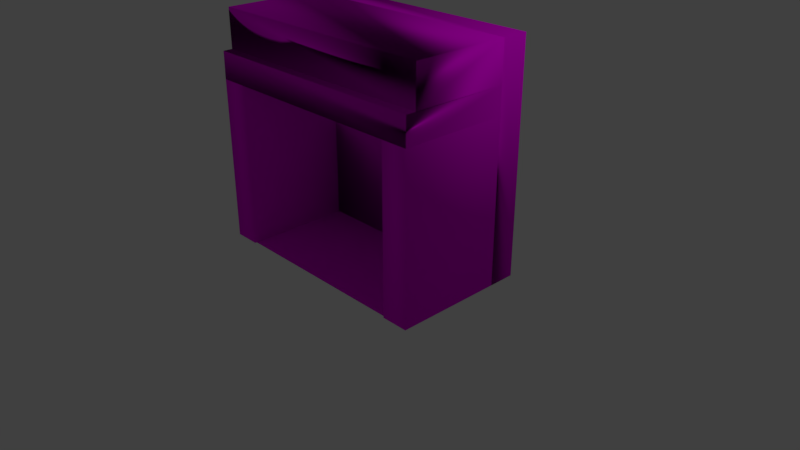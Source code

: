 # Source: chimney2.blend  (saved by Blender 2.77.0; exported with 4.5.12 LTS)
import bpy
from mathutils import Matrix  # noqa: F401  (used for matrix-valued properties, if any)

bpy.ops.wm.read_factory_settings(use_empty=True)
scene = bpy.context.scene
scene.name = 'Scene'

# ---- collections
col_collection_1 = bpy.data.collections.new('Collection 1'); scene.collection.children.link(col_collection_1)

# ---- images (referenced by path relative to the original .blend; pixels are not part of the script)
import os
ASSET_DIR = os.environ.get("B2B_ASSET_DIR", "")  # directory of the original .blend (textures are referenced by path, not embedded)
HERE = os.path.dirname(os.path.abspath(__file__))  # packed textures are extracted next to this script under _unpacked/

def load_image(name, relpath, width, height, colorspace="sRGB"):
    """Load a texture the original file referenced (path relative to the .blend, or extracted next to this script)."""
    p = next((c for c in (os.path.join(HERE, relpath), os.path.join(ASSET_DIR, relpath)) if relpath and os.path.exists(c)), "")
    if p:
        img = bpy.data.images.load(p, check_existing=True)
        img.name = name
    else:  # same state as the original file: an image datablock whose file is absent (Cycles renders it pink)
        img = bpy.data.images.new(name, width, height)
        img.source = "FILE"
        img.filepath = "//" + (relpath or name)
    img.colorspace_settings.name = colorspace
    return img
img_63581_jpg_001 = load_image('63581.jpg.001', '63581.jpg', 1024, 1024, 'sRGB')

# ---- materials (node trees are filled in below, after node groups)
mat_chimney = bpy.data.materials.new('Chimney')
mat_chimney.alpha_threshold = 0.0
mat_chimney.roughness = 0.5

# ---- material node trees
mat_chimney.use_nodes = True; mat_chimney.node_tree.nodes.clear()
_N = mat_chimney.node_tree.nodes; _L = mat_chimney.node_tree.links
n0 = _N.new('ShaderNodeOutputMaterial'); n0.name = 'Material Output'; n0.location = (300, 300)
n1 = _N.new('ShaderNodeBsdfDiffuse'); n1.name = 'Diffuse BSDF'; n1.location = (10, 300)
n2 = _N.new('ShaderNodeTexImage'); n2.name = 'Image Texture'; n2.location = (-177, 376)
n2.width = 140
n2.image = img_63581_jpg_001
_L.new(n1.outputs[0], n0.inputs[0])
_L.new(n2.outputs[0], n1.inputs[0])
n0.is_active_output = True

# ---- world
world_world = bpy.data.worlds.new('World'); scene.world = world_world
world_world.color = (0.05088, 0.05088, 0.05088)
world_world.use_sun_shadow = False
world_world.sun_shadow_jitter_overblur = 0.0
world_world.cycles.sampling_method = 'MANUAL'

# ---- cameras
cam_camera = bpy.data.cameras.new('Camera')
cam_camera.clip_end = 100.0
cam_camera.lens = 35.0
cam_camera.sensor_width = 32.0
cam_camera.sensor_height = 18.0
cam_camera.ortho_scale = 7.314
cam_camera.dof.focus_distance = 0.0

# ---- lights
light_lamp = bpy.data.lights.new('Lamp', 'POINT')
light_lamp.transmission_factor = 0.0
light_lamp.cutoff_distance = 30.0
light_lamp.energy = 100.0
light_lamp.shadow_buffer_clip_start = 1.001
light_lamp.shadow_soft_size = 0.1
light_lamp.shadow_maximum_resolution = 0.006
light_lamp.use_absolute_resolution = True

# ---- meshes
me_cube_005 = bpy.data.meshes.new('Cube.005')
me_cube_005.from_pydata([(-4.5, 2.503, -6.247e-05), (4.5, 2.503, -6.247e-05), (-4.5, 1.503, -6.247e-05), (4.5, 1.503, -6.247e-05), (-4.5, 2.503, 8.428), (4.5, 2.503, 8.428), (4.5, 1.503, 8.428), (-4.5, 1.489, 8.429)], [], [(0, 1, 3, 2), (4, 7, 6, 5), (3, 6, 7, 2), (0, 4, 5, 1), (1, 5, 6, 3), (2, 7, 4, 0)])
me_cube_005.polygons.foreach_set('use_smooth', [True] * 6)
_uv = me_cube_005.uv_layers.new(name='UVMap')
_uv.uv.foreach_set('vector', [0.2704, 0.4317, 0.2704, 0.8808, 0.7195, 0.8808, 0.7195, 0.4317, 0.2704, 0.5887, 0.2704, 0.7238, 0.7195, 0.7238, 0.7195, 0.5887, 0.06109, -0.1772, 0.06109, 1.152, 0.9359, 1.152, 0.9359, -0.1772, 0.03661, 0.1979, 0.03661, 1.115, 0.9533, 1.115, 0.9533, 0.1979, 0.8855, -0.01719, 0.8855, 0.9705, 0.9729, 0.9705, 0.9729, -0.01719, 0.4671, 0.136, 0.4671, 1.177, 0.5228, 1.177, 0.5228, 0.136])
me_cube_005.materials.append(mat_chimney)
me_cube_005.use_remesh_preserve_volume = False
me_cube_005.use_remesh_preserve_attributes = False
me_cube_005.use_mirror_vertex_groups = False
me_cube_005.update()
me_cube_005.normals_split_custom_set([tuple(v) for v in zip(*[iter([-0.5774, 0.5773, -0.5774, 0.5774, 0.5774, -0.5774, -0.6321, -0.5477, -0.5482, -0.5477, 0.6322, -0.548, -0.5775, 0.5774, 0.5772, 0.6332, -0.5468, 0.5478, 0.548, 0.6323, 0.5476, 0.5773, 0.5775, 0.5773, -0.6321, -0.5477, -0.5482, 0.548, 0.6323, 0.5476, 0.6332, -0.5468, 0.5478, -0.5477, 0.6322, -0.548, -0.5774, 0.5773, -0.5774, -0.5775, 0.5774, 0.5772, 0.5773, 0.5775, 0.5773, 0.5774, 0.5774, -0.5774, 0.5774, 0.5774, -0.5774, 0.5773, 0.5775, 0.5773, 0.548, 0.6323, 0.5476, -0.6321, -0.5477, -0.5482, -0.5477, 0.6322, -0.548, 0.6332, -0.5468, 0.5478, -0.5775, 0.5774, 0.5772, -0.5774, 0.5773, -0.5774])] * 3)])
me_cube_004 = bpy.data.meshes.new('Cube.004')
me_cube_004.from_pydata([(-3.518, -2.427, -0.00146), (3.518, -2.427, -0.00146), (-3.518, 1.93, -0.00146), (3.518, 1.93, -0.00146)], [], [(0, 1, 3, 2)])
me_cube_004.polygons.foreach_set('use_smooth', [True] * 1)
_uv = me_cube_004.uv_layers.new(name='UVMap')
_uv.uv.foreach_set('vector', [0.01841, 0.01514, 0.01738, 0.03878, 0.01122, 0.03815, 0.01224, 0.0145])
me_cube_004.materials.append(mat_chimney)
me_cube_004.use_remesh_preserve_volume = False
me_cube_004.use_remesh_preserve_attributes = False
me_cube_004.use_mirror_vertex_groups = False
me_cube_004.update()
me_cube_004.normals_split_custom_set([tuple(v) for v in zip(*[iter([0.0, 0.0, 1.0, 0.0, 0.0, 1.0, 0.0, 0.0, 1.0, 0.0, 0.0, 1.0])] * 3)])
me_cube_003 = bpy.data.meshes.new('Cube.003')
me_cube_003.from_pydata([(4.5, -2.497, -1.55e-05), (4.5, -2.497, 6.0), (3.5, -2.497, -1.55e-05), (3.5, -2.497, 6.0), (3.5, 1.503, -1.55e-05), (3.5, 1.503, 6.0), (4.5, 1.503, -6.247e-05), (3.518, -2.427, -0.00146), (4.5, 1.5, 5.992)], [], [(0, 1, 3, 2), (2, 3, 5, 4), (4, 6, 8, 5), (6, 8, 1, 0), (2, 4, 6, 0)])
me_cube_003.polygons.foreach_set('use_smooth', [True] * 5)
_uv = me_cube_003.uv_layers.new(name='UVMap')
_uv.uv.foreach_set('vector', [0.4819, 0.9351, 0.4804, 0.1428, 0.5857, 0.138, 0.5872, 0.9302, 0.4158, 0.2187, 0.4137, 0.9108, 0.1223, 0.9088, 0.1243, 0.2166, 0.2704, 0.4317, 0.2704, 0.8808, 0.7195, 0.8808, 0.7195, 0.4317, 1.002, 0.01233, 1.006, 0.8597, 0.7152, 0.8649, 0.711, 0.01753, 0.2704, 0.4317, 0.7195, 0.4317, 0.7195, 0.8808, 0.2704, 0.8808])
me_cube_003.materials.append(mat_chimney)
me_cube_003.use_remesh_preserve_volume = False
me_cube_003.use_remesh_preserve_attributes = False
me_cube_003.use_mirror_vertex_groups = False
me_cube_003.update()
me_cube_003.normals_split_custom_set([tuple(v) for v in zip(*[iter([0.5773, -0.5774, -0.5774, 0.7066, -0.7076, 1.406e-07, -0.7071, -0.7071, 0.0, -0.5774, -0.5773, -0.5773, -0.5774, -0.5773, -0.5773, -0.7071, -0.7071, 0.0, -1.0, 0.0, 0.0, -0.7071, -4.151e-06, -0.7071, -0.001954, -1.0, -0.0003256, -0.001954, -1.0, -0.0003256, -0.001954, -1.0, -0.0003256, -0.001954, -1.0, -0.0003256, 0.7069, -3.815e-06, -0.7073, 1.0, 4.774e-07, 1.99e-07, 0.7066, -0.7076, 1.406e-07, 0.5773, -0.5774, -0.5774, -0.5774, -0.5773, -0.5773, -0.7071, -4.151e-06, -0.7071, 0.7069, -3.815e-06, -0.7073, 0.5773, -0.5774, -0.5774])] * 3)])
me_cube_002 = bpy.data.meshes.new('Cube.002')
me_cube_002.from_pydata([(-3.5, -2.497, -1.55e-05), (-3.5, -2.497, 6.0), (-4.5, -2.497, -1.55e-05), (-4.5, -2.497, 6.0), (-3.5, 1.503, -1.55e-05), (-3.5, 1.503, 6.0), (-4.5, 1.503, -6.247e-05), (-3.518, -2.427, -0.00146), (-4.5, 1.5, 5.992)], [], [(0, 1, 3, 2), (2, 3, 8, 6), (6, 4, 5, 8), (4, 5, 1, 0), (2, 6, 4, 0)])
me_cube_002.polygons.foreach_set('use_smooth', [True] * 5)
_uv = me_cube_002.uv_layers.new(name='UVMap')
_uv.uv.foreach_set('vector', [0.6247, 0.09042, 0.6261, 0.9233, 0.5206, 0.9282, 0.5191, 0.09534, 0.2929, 0.1996, 0.2965, 0.8917, 0.005042, 0.8953, 0.001488, 0.2031, 0.2704, 0.4317, 0.2704, 0.8808, 0.7195, 0.8808, 0.7195, 0.4317, 0.6551, 0.1581, 0.6545, 0.8503, 0.3631, 0.8496, 0.3637, 0.1575, 0.2704, 0.4317, 0.7195, 0.4317, 0.7195, 0.8808, 0.2704, 0.8808])
me_cube_002.materials.append(mat_chimney)
me_cube_002.use_remesh_preserve_volume = False
me_cube_002.use_remesh_preserve_attributes = False
me_cube_002.use_mirror_vertex_groups = False
me_cube_002.update()
me_cube_002.normals_split_custom_set([tuple(v) for v in zip(*[iter([0.5774, -0.5773, -0.5773, 0.7071, -0.7071, 0.0, -0.7066, -0.7076, 1.406e-07, -0.5773, -0.5774, -0.5774, -0.5773, -0.5774, -0.5774, -0.7066, -0.7076, 1.406e-07, -1.0, 4.774e-07, 1.99e-07, -0.7069, -3.815e-06, -0.7073, 0.001954, -1.0, -0.0003256, 0.001954, -1.0, -0.0003256, 0.001954, -1.0, -0.0003256, 0.001954, -1.0, -0.0003256, 0.7071, -4.151e-06, -0.7071, 1.0, 0.0, 0.0, 0.7071, -0.7071, 0.0, 0.5774, -0.5773, -0.5773, -0.5773, -0.5774, -0.5774, -0.7069, -3.815e-06, -0.7073, 0.7071, -4.151e-06, -0.7071, 0.5774, -0.5773, -0.5773])] * 3)])
me_cube_000 = bpy.data.meshes.new('Cube.000')
me_cube_000.from_pydata([(-3.5, -2.497, 6.0), (-4.5, -2.497, 6.0), (-3.5, 1.503, 6.0), (4.5, -2.497, 6.0), (3.5, -2.497, 6.0), (3.5, 1.503, 6.0), (4.5, 1.503, 8.428), (-4.5, 1.5, 5.992), (4.5, 1.5, 5.992), (-4.5, -2.485, 6.992), (4.5, -2.485, 6.992), (-4.5, 1.489, 8.429), (-4.5, 1.489, 6.977), (4.5, 1.504, 6.977), (-4.5, -2.138, 6.977), (-4.5, -2.138, 8.429), (4.5, -2.123, 8.429), (4.5, -2.123, 6.977)], [], [(7, 2, 0, 1), (5, 8, 3, 4), (12, 7, 8, 13), (9, 1, 3, 10), (8, 3, 1, 7), (12, 9, 10, 13), (13, 10, 3, 8), (7, 1, 9, 12), (11, 12, 13, 6), (15, 14, 17, 16), (13, 12, 14, 17), (11, 15, 16, 6), (6, 16, 17, 13), (12, 14, 15, 11)])
me_cube_000.polygons.foreach_set('use_smooth', [True] * 14)
_uv = me_cube_000.uv_layers.new(name='UVMap')
_uv.uv.foreach_set('vector', [0.2704, 0.4317, 0.2704, 0.8808, 0.7195, 0.8808, 0.7195, 0.4317, 0.2704, 0.4317, 0.2704, 0.8808, 0.7195, 0.8808, 0.7195, 0.4317, 0.2704, 0.4317, 0.7195, 0.4317, 0.7195, 0.8808, 0.2704, 0.8808, 0.08722, 0.5849, 0.08722, 0.7324, 1.003, 0.7324, 1.003, 0.5849, 0.2704, 0.4317, 0.2704, 0.8808, 0.7195, 0.8808, 0.7195, 0.4317, 0.2704, 0.4317, 0.2704, 0.8808, 0.7195, 0.8808, 0.7195, 0.4317, 0.6434, 0.9772, 0.9668, 0.9774, 0.9679, 0.8249, 0.6445, 0.8247, 0.6527, 0.9854, 0.9657, 0.9854, 0.9657, 0.8167, 0.6527, 0.8167, 0.2704, 0.4317, 0.7195, 0.4317, 0.7195, 0.8808, 0.2704, 0.8808, 0.09046, 0.8075, 0.09046, 0.9728, 0.9277, 0.9728, 0.9277, 0.8075, 0.2704, 0.4317, 0.7195, 0.4317, 0.7195, 0.8808, 0.2704, 0.8808, 0.2704, 0.4317, 0.2704, 0.8808, 0.7195, 0.8808, 0.7195, 0.4317, 0.1003, 0.21, 0.5328, 0.2107, 0.5366, 0.03601, 0.104, 0.03537, 0.1046, 0.2183, 0.5329, 0.2169, 0.5252, 0.0277, 0.09696, 0.02912])
me_cube_000.materials.append(mat_chimney)
me_cube_000.use_remesh_preserve_volume = False
me_cube_000.use_remesh_preserve_attributes = False
me_cube_000.use_mirror_vertex_groups = False
me_cube_000.update()
me_cube_000.normals_split_custom_set([tuple(v) for v in zip(*[iter([0.004156, -0.001039, -1.0, 0.004156, -0.001039, -1.0, 0.004156, -0.001039, -1.0, 0.004156, -0.001039, -1.0, -0.004155, -0.001039, -1.0, -0.004155, -0.001039, -1.0, -0.004155, -0.001039, -1.0, -0.004155, -0.001039, -1.0, 0.0008538, -1.0, -0.003185, 0.0008538, -1.0, -0.003185, 0.0008538, -1.0, -0.003185, 0.0008538, -1.0, -0.003185, -0.5463, -0.5549, -0.6274, -0.5498, 0.6293, -0.5493, 0.5498, 0.6293, -0.5493, -0.631, -0.5444, 0.5527, 5.303e-08, -0.002079, -1.0, 0.5498, 0.6293, -0.5493, -0.5498, 0.6293, -0.5493, 5.303e-08, -0.002079, -1.0, -0.71, 0.002626, 0.7042, -0.5463, -0.5549, -0.6274, -0.631, -0.5444, 0.5527, 0.7073, 0.002636, 0.7069, 0.7073, 0.002636, 0.7069, -0.631, -0.5444, 0.5527, 0.5498, 0.6293, -0.5493, 1.0, 3.596e-07, 1.685e-06, -1.0, 3.745e-07, 1.688e-06, -0.5498, 0.6293, -0.5493, -0.5463, -0.5549, -0.6274, -0.71, 0.002626, 0.7042, 0.001672, -1.0, -0.0002212, 0.001672, -1.0, -0.0002212, 0.001672, -1.0, -0.0002212, 0.001672, -1.0, -0.0002212, 0.7049, 0.7061, 0.06762, -0.2574, 0.6939, 0.6725, -0.6937, -0.2578, 0.6726, 0.06782, 0.7057, -0.7052, 2.694e-08, -1.315e-07, 1.0, 2.694e-08, -1.315e-07, 1.0, -0.6298, -0.631, -0.453, 0.6302, -0.6292, -0.4549, -0.7067, 8.68e-05, 0.7075, 0.7049, 0.7061, 0.06762, 0.06782, 0.7057, -0.7052, 0.7076, 8.639e-05, 0.7066, 0.7076, 8.639e-05, 0.7066, 0.06782, 0.7057, -0.7052, -0.6937, -0.2578, 0.6726, 1.0, -4.076e-07, -9.855e-07, -1.0, -6.044e-13, 0.0, -0.2574, 0.6939, 0.6725, 0.7049, 0.7061, 0.06762, -0.7067, 8.68e-05, 0.7075])] * 3)])

# ---- objects
ob_cube_005 = bpy.data.objects.new('Cube.005', me_cube_005)
ob_cube_004 = bpy.data.objects.new('Cube.004', me_cube_004)
ob_cube_003 = bpy.data.objects.new('Cube.003', me_cube_003)
ob_cube_002 = bpy.data.objects.new('Cube.002', me_cube_002)
ob_cube_001 = bpy.data.objects.new('Cube.001', me_cube_000)
ob_lamp = bpy.data.objects.new('Lamp', light_lamp)
ob_camera = bpy.data.objects.new('Camera', cam_camera)

# ---- transforms, parenting, visibility, modifiers, constraints
ob_cube_005.location = (0.0, 0.0, 0.0)
ob_cube_005.scale = (0.3576, 0.3576, 0.3576)
ob_cube_005.lineart.crease_threshold = 0.0
ob_cube_004.location = (0.0, 0.0, 0.0)
ob_cube_004.scale = (0.3576, 0.3576, 0.3576)
ob_cube_004.lineart.crease_threshold = 0.0
ob_cube_003.location = (0.0, 0.0, 0.0)
ob_cube_003.scale = (0.3576, 0.3576, 0.3576)
ob_cube_003.lineart.crease_threshold = 0.0
ob_cube_002.location = (0.0, 0.0, 0.0)
ob_cube_002.scale = (0.3576, 0.3576, 0.3576)
ob_cube_002.lineart.crease_threshold = 0.0
ob_cube_001.location = (0.0, 0.0, 0.0)
ob_cube_001.scale = (0.3576, 0.3576, 0.3576)
ob_cube_001.lineart.crease_threshold = 0.0
ob_lamp.location = (4.076, 1.005, 5.904)
ob_lamp.rotation_euler = (0.6503, 0.05522, 1.866)
ob_lamp.lock_rotations_4d = False
ob_lamp.empty_display_type = 'ARROWS'
ob_lamp.color = (0.0, 0.0, 0.0, 0.0)
ob_lamp.lineart.crease_threshold = 0.0
ob_camera.location = (7.481, -6.508, 5.344)
ob_camera.rotation_euler = (1.109, 0.0, 0.8149)
ob_camera.lock_rotations_4d = False
ob_camera.empty_display_type = 'ARROWS'
ob_camera.color = (0.0, 0.0, 0.0, 0.0)
ob_camera.display_type = 'WIRE'
ob_camera.lineart.crease_threshold = 0.0

# ---- collection membership
col_collection_1.objects.link(ob_cube_005)
col_collection_1.objects.link(ob_cube_004)
col_collection_1.objects.link(ob_cube_003)
col_collection_1.objects.link(ob_cube_002)
col_collection_1.objects.link(ob_cube_001)
col_collection_1.objects.link(ob_lamp)
col_collection_1.objects.link(ob_camera)

# ---- scene / render settings (as saved in the file)
scene.camera = ob_camera
scene.frame_start = 1; scene.frame_end = 250; scene.frame_set(41)
scene.render.engine = 'CYCLES'
scene.render.resolution_percentage = 50
scene.render.dither_intensity = 0.0
scene.cycles.use_denoising = False
scene.cycles.samples = 128
scene.cycles.sampling_pattern = 'TABULATED_SOBOL'
scene.cycles.light_sampling_threshold = 0.0
scene.cycles.use_adaptive_sampling = False
scene.cycles.use_light_tree = False
scene.cycles.blur_glossy = 0.0
scene.cycles.sample_clamp_indirect = 0.0
scene.view_settings.view_transform = 'Standard'
bpy.context.view_layer.update()
